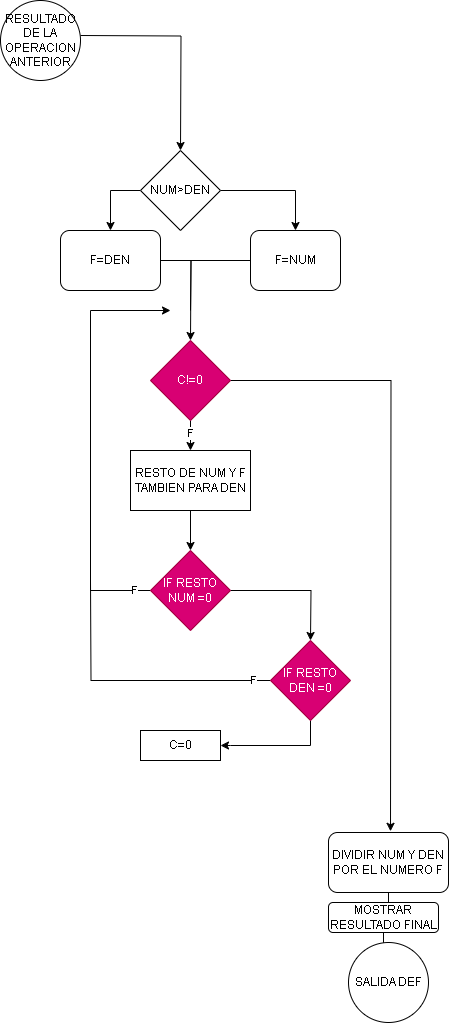

The diagram above was exported from draw.io. Its source (the exported page's mxGraphModel, read from the mxfile embedded in the PNG):
<mxGraphModel dx="435" dy="371" grid="1" gridSize="10" guides="1" tooltips="1" connect="1" arrows="1" fold="1" page="1" pageScale="1" pageWidth="850" pageHeight="1100" math="0" shadow="0">
  <root>
    <mxCell id="0" />
    <mxCell id="1" parent="0" />
    <mxCell id="Jkr3mKfvZoDCfkABsdal-22" style="edgeStyle=orthogonalEdgeStyle;rounded=0;orthogonalLoop=1;jettySize=auto;html=1;" edge="1" parent="1">
      <mxGeometry relative="1" as="geometry">
        <mxPoint x="360" y="160" as="targetPoint" />
        <mxPoint x="260" y="45" as="sourcePoint" />
      </mxGeometry>
    </mxCell>
    <mxCell id="Jkr3mKfvZoDCfkABsdal-24" style="edgeStyle=orthogonalEdgeStyle;rounded=0;orthogonalLoop=1;jettySize=auto;html=1;exitX=1;exitY=0.5;exitDx=0;exitDy=0;entryX=0.5;entryY=0;entryDx=0;entryDy=0;" edge="1" parent="1" source="Jkr3mKfvZoDCfkABsdal-23" target="Jkr3mKfvZoDCfkABsdal-26">
      <mxGeometry relative="1" as="geometry">
        <mxPoint x="460" y="270" as="targetPoint" />
      </mxGeometry>
    </mxCell>
    <mxCell id="Jkr3mKfvZoDCfkABsdal-25" style="edgeStyle=orthogonalEdgeStyle;rounded=0;orthogonalLoop=1;jettySize=auto;html=1;" edge="1" parent="1" source="Jkr3mKfvZoDCfkABsdal-23">
      <mxGeometry relative="1" as="geometry">
        <mxPoint x="290" y="240" as="targetPoint" />
        <Array as="points">
          <mxPoint x="290" y="200" />
        </Array>
      </mxGeometry>
    </mxCell>
    <mxCell id="Jkr3mKfvZoDCfkABsdal-23" value="NUM&amp;gt;DEN" style="rhombus;whiteSpace=wrap;html=1;" vertex="1" parent="1">
      <mxGeometry x="320" y="160" width="80" height="80" as="geometry" />
    </mxCell>
    <mxCell id="Jkr3mKfvZoDCfkABsdal-29" style="edgeStyle=orthogonalEdgeStyle;rounded=0;orthogonalLoop=1;jettySize=auto;html=1;" edge="1" parent="1" source="Jkr3mKfvZoDCfkABsdal-26">
      <mxGeometry relative="1" as="geometry">
        <mxPoint x="370" y="350" as="targetPoint" />
      </mxGeometry>
    </mxCell>
    <mxCell id="Jkr3mKfvZoDCfkABsdal-26" value="F=NUM" style="rounded=1;whiteSpace=wrap;html=1;" vertex="1" parent="1">
      <mxGeometry x="430" y="240" width="90" height="60" as="geometry" />
    </mxCell>
    <mxCell id="Jkr3mKfvZoDCfkABsdal-28" style="edgeStyle=orthogonalEdgeStyle;rounded=0;orthogonalLoop=1;jettySize=auto;html=1;endArrow=none;endFill=0;" edge="1" parent="1" source="Jkr3mKfvZoDCfkABsdal-27">
      <mxGeometry relative="1" as="geometry">
        <mxPoint x="370" y="320" as="targetPoint" />
      </mxGeometry>
    </mxCell>
    <mxCell id="Jkr3mKfvZoDCfkABsdal-27" value="F=DEN" style="rounded=1;whiteSpace=wrap;html=1;" vertex="1" parent="1">
      <mxGeometry x="240" y="240" width="100" height="60" as="geometry" />
    </mxCell>
    <mxCell id="Jkr3mKfvZoDCfkABsdal-33" value="" style="edgeStyle=orthogonalEdgeStyle;rounded=0;orthogonalLoop=1;jettySize=auto;html=1;" edge="1" parent="1" source="Jkr3mKfvZoDCfkABsdal-30" target="Jkr3mKfvZoDCfkABsdal-32">
      <mxGeometry relative="1" as="geometry" />
    </mxCell>
    <mxCell id="Jkr3mKfvZoDCfkABsdal-54" value="F" style="edgeLabel;html=1;align=center;verticalAlign=middle;resizable=0;points=[];" vertex="1" connectable="0" parent="Jkr3mKfvZoDCfkABsdal-33">
      <mxGeometry x="0.2985" relative="1" as="geometry">
        <mxPoint as="offset" />
      </mxGeometry>
    </mxCell>
    <mxCell id="Jkr3mKfvZoDCfkABsdal-55" style="edgeStyle=orthogonalEdgeStyle;rounded=0;orthogonalLoop=1;jettySize=auto;html=1;" edge="1" parent="1" source="Jkr3mKfvZoDCfkABsdal-30">
      <mxGeometry relative="1" as="geometry">
        <mxPoint x="570" y="840.8" as="targetPoint" />
      </mxGeometry>
    </mxCell>
    <mxCell id="Jkr3mKfvZoDCfkABsdal-30" value="C!=0" style="rhombus;whiteSpace=wrap;html=1;fillColor=#d80073;fontColor=#ffffff;strokeColor=#A50040;" vertex="1" parent="1">
      <mxGeometry x="330" y="350" width="80" height="80" as="geometry" />
    </mxCell>
    <mxCell id="Jkr3mKfvZoDCfkABsdal-31" value="RESULTADO DE LA OPERACION ANTERIOR" style="ellipse;whiteSpace=wrap;html=1;aspect=fixed;" vertex="1" parent="1">
      <mxGeometry x="180" y="10" width="80" height="80" as="geometry" />
    </mxCell>
    <mxCell id="Jkr3mKfvZoDCfkABsdal-35" value="" style="edgeStyle=orthogonalEdgeStyle;rounded=0;orthogonalLoop=1;jettySize=auto;html=1;" edge="1" parent="1" source="Jkr3mKfvZoDCfkABsdal-32" target="Jkr3mKfvZoDCfkABsdal-34">
      <mxGeometry relative="1" as="geometry" />
    </mxCell>
    <mxCell id="Jkr3mKfvZoDCfkABsdal-32" value="RESTO DE NUM Y F&lt;br&gt;TAMBIEN PARA DEN" style="whiteSpace=wrap;html=1;" vertex="1" parent="1">
      <mxGeometry x="310" y="460" width="120" height="60" as="geometry" />
    </mxCell>
    <mxCell id="Jkr3mKfvZoDCfkABsdal-37" style="edgeStyle=orthogonalEdgeStyle;rounded=0;orthogonalLoop=1;jettySize=auto;html=1;" edge="1" parent="1" source="Jkr3mKfvZoDCfkABsdal-34">
      <mxGeometry relative="1" as="geometry">
        <mxPoint x="350" y="320" as="targetPoint" />
        <Array as="points">
          <mxPoint x="270" y="600" />
        </Array>
      </mxGeometry>
    </mxCell>
    <mxCell id="Jkr3mKfvZoDCfkABsdal-38" value="F" style="edgeLabel;html=1;align=center;verticalAlign=middle;resizable=0;points=[];" vertex="1" connectable="0" parent="Jkr3mKfvZoDCfkABsdal-37">
      <mxGeometry x="-0.9194" relative="1" as="geometry">
        <mxPoint as="offset" />
      </mxGeometry>
    </mxCell>
    <mxCell id="Jkr3mKfvZoDCfkABsdal-40" value="" style="edgeStyle=orthogonalEdgeStyle;rounded=0;orthogonalLoop=1;jettySize=auto;html=1;" edge="1" parent="1" source="Jkr3mKfvZoDCfkABsdal-34">
      <mxGeometry relative="1" as="geometry">
        <mxPoint x="490" y="649.9999999999999" as="targetPoint" />
      </mxGeometry>
    </mxCell>
    <mxCell id="Jkr3mKfvZoDCfkABsdal-34" value="IF RESTO NUM =0" style="rhombus;whiteSpace=wrap;html=1;fillColor=#d80073;fontColor=#ffffff;strokeColor=#A50040;" vertex="1" parent="1">
      <mxGeometry x="330" y="560" width="80" height="80" as="geometry" />
    </mxCell>
    <mxCell id="Jkr3mKfvZoDCfkABsdal-42" style="edgeStyle=orthogonalEdgeStyle;rounded=0;orthogonalLoop=1;jettySize=auto;html=1;endArrow=none;endFill=0;" edge="1" parent="1" source="Jkr3mKfvZoDCfkABsdal-41">
      <mxGeometry relative="1" as="geometry">
        <mxPoint x="270" y="589.9999999999999" as="targetPoint" />
      </mxGeometry>
    </mxCell>
    <mxCell id="Jkr3mKfvZoDCfkABsdal-43" value="F" style="edgeLabel;html=1;align=center;verticalAlign=middle;resizable=0;points=[];" vertex="1" connectable="0" parent="Jkr3mKfvZoDCfkABsdal-42">
      <mxGeometry x="-0.8739" relative="1" as="geometry">
        <mxPoint as="offset" />
      </mxGeometry>
    </mxCell>
    <mxCell id="Jkr3mKfvZoDCfkABsdal-46" value="" style="edgeStyle=orthogonalEdgeStyle;rounded=0;orthogonalLoop=1;jettySize=auto;html=1;" edge="1" parent="1" source="Jkr3mKfvZoDCfkABsdal-41">
      <mxGeometry relative="1" as="geometry">
        <mxPoint x="400" y="755" as="targetPoint" />
        <Array as="points">
          <mxPoint x="490" y="755" />
          <mxPoint x="410" y="755" />
        </Array>
      </mxGeometry>
    </mxCell>
    <mxCell id="Jkr3mKfvZoDCfkABsdal-41" value="IF RESTO DEN =0" style="rhombus;whiteSpace=wrap;html=1;fillColor=#d80073;fontColor=#ffffff;strokeColor=#A50040;" vertex="1" parent="1">
      <mxGeometry x="450" y="650" width="80" height="80" as="geometry" />
    </mxCell>
    <mxCell id="Jkr3mKfvZoDCfkABsdal-47" style="edgeStyle=orthogonalEdgeStyle;rounded=0;orthogonalLoop=1;jettySize=auto;html=1;" edge="1" parent="1" source="Jkr3mKfvZoDCfkABsdal-50">
      <mxGeometry relative="1" as="geometry">
        <mxPoint x="568" y="952" as="targetPoint" />
      </mxGeometry>
    </mxCell>
    <mxCell id="Jkr3mKfvZoDCfkABsdal-45" value="DIVIDIR NUM Y DEN POR EL NUMERO F" style="rounded=1;whiteSpace=wrap;html=1;" vertex="1" parent="1">
      <mxGeometry x="508" y="842" width="120" height="60" as="geometry" />
    </mxCell>
    <mxCell id="Jkr3mKfvZoDCfkABsdal-48" value="SALIDA DEF" style="ellipse;whiteSpace=wrap;html=1;aspect=fixed;" vertex="1" parent="1">
      <mxGeometry x="528" y="952" width="80" height="80" as="geometry" />
    </mxCell>
    <mxCell id="Jkr3mKfvZoDCfkABsdal-51" value="" style="edgeStyle=orthogonalEdgeStyle;rounded=0;orthogonalLoop=1;jettySize=auto;html=1;" edge="1" parent="1" source="Jkr3mKfvZoDCfkABsdal-45" target="Jkr3mKfvZoDCfkABsdal-50">
      <mxGeometry relative="1" as="geometry">
        <mxPoint x="568" y="952" as="targetPoint" />
        <mxPoint x="568" y="882" as="sourcePoint" />
      </mxGeometry>
    </mxCell>
    <mxCell id="Jkr3mKfvZoDCfkABsdal-50" value="MOSTRAR RESULTADO FINAL" style="rounded=1;whiteSpace=wrap;html=1;" vertex="1" parent="1">
      <mxGeometry x="508" y="912" width="110" height="30" as="geometry" />
    </mxCell>
    <mxCell id="Jkr3mKfvZoDCfkABsdal-53" value="C=0" style="rounded=0;whiteSpace=wrap;html=1;" vertex="1" parent="1">
      <mxGeometry x="320" y="740" width="80" height="30" as="geometry" />
    </mxCell>
  </root>
</mxGraphModel>